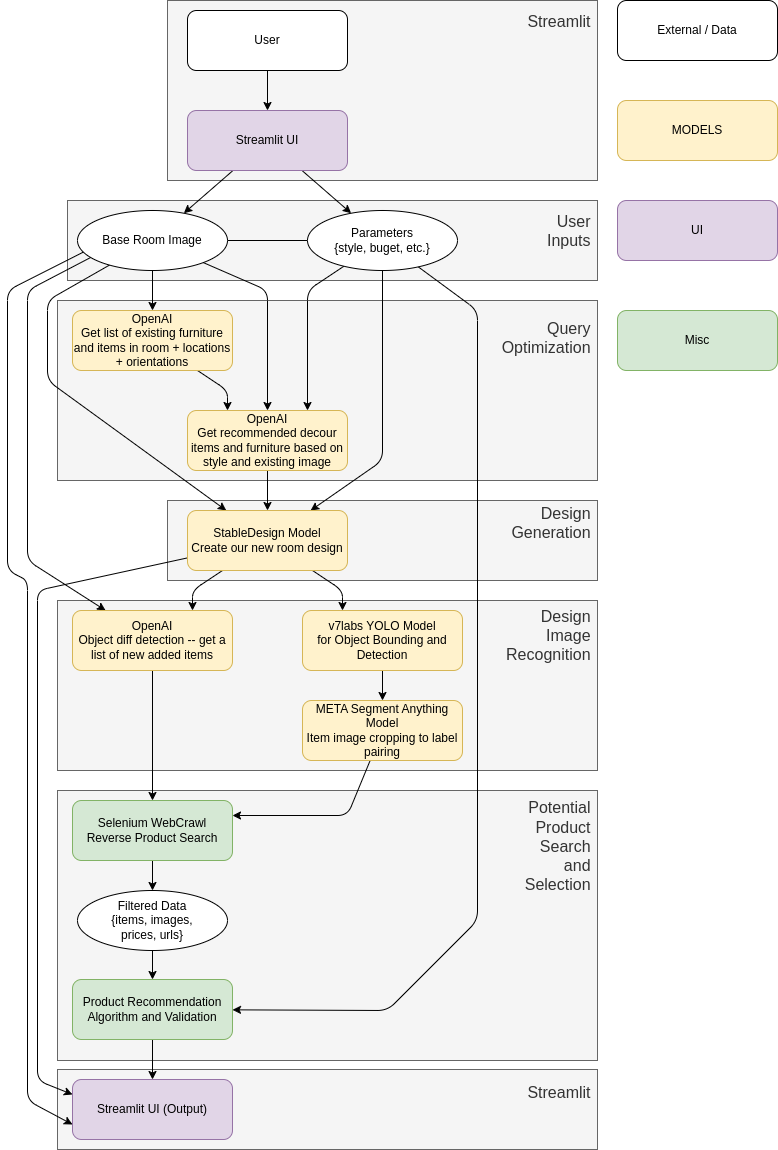

The diagram above was exported from draw.io. Its source (the exported page's mxGraphModel, read from the mxfile embedded in the PNG):
<mxGraphModel dx="1143" dy="1124" grid="1" gridSize="10" guides="1" tooltips="1" connect="1" arrows="1" fold="1" page="1" pageScale="1" pageWidth="827" pageHeight="1169" math="0" shadow="0">
  <root>
    <mxCell id="0" />
    <mxCell id="1" parent="0" />
    <mxCell id="134" value="&lt;div&gt;&lt;span style=&quot;font-size: 16px;&quot;&gt;User&amp;nbsp;&lt;/span&gt;&lt;/div&gt;&lt;div&gt;&lt;span style=&quot;font-size: 16px;&quot;&gt;Inputs&amp;nbsp;&lt;/span&gt;&lt;/div&gt;&lt;div&gt;&lt;span style=&quot;font-size: 16px;&quot;&gt;&lt;br&gt;&lt;/span&gt;&lt;/div&gt;" style="whiteSpace=wrap;html=1;align=right;fillColor=#f5f5f5;strokeColor=#666666;fontColor=#333333;" vertex="1" parent="1">
      <mxGeometry x="200" y="230" width="530" height="80" as="geometry" />
    </mxCell>
    <mxCell id="133" value="&lt;span style=&quot;font-size: 16px;&quot;&gt;Streamlit&amp;nbsp;&lt;/span&gt;&lt;div&gt;&lt;font style=&quot;font-size: 16px;&quot;&gt;&lt;br&gt;&lt;/font&gt;&lt;/div&gt;&lt;div&gt;&lt;br&gt;&lt;/div&gt;" style="whiteSpace=wrap;html=1;align=right;fillColor=#f5f5f5;strokeColor=#666666;fontColor=#333333;" parent="1" vertex="1">
      <mxGeometry x="190" y="1099" width="540" height="80" as="geometry" />
    </mxCell>
    <mxCell id="132" value="&lt;span style=&quot;font-size: 16px;&quot;&gt;Design&amp;nbsp;&lt;/span&gt;&lt;div&gt;&lt;span style=&quot;font-size: 16px;&quot;&gt;Image&amp;nbsp;&lt;/span&gt;&lt;/div&gt;&lt;div&gt;&lt;span style=&quot;font-size: 16px;&quot;&gt;Recognition&amp;nbsp;&lt;/span&gt;&lt;/div&gt;&lt;div&gt;&lt;font style=&quot;font-size: 19px;&quot;&gt;&lt;br&gt;&lt;/font&gt;&lt;/div&gt;&lt;div&gt;&lt;span style=&quot;font-size: 16px;&quot;&gt;&lt;br&gt;&lt;/span&gt;&lt;/div&gt;&lt;div&gt;&lt;span style=&quot;font-size: 16px;&quot;&gt;&lt;br&gt;&lt;/span&gt;&lt;/div&gt;&lt;div&gt;&lt;span style=&quot;font-size: 16px;&quot;&gt;&lt;br&gt;&lt;/span&gt;&lt;/div&gt;&lt;div&gt;&lt;span style=&quot;font-size: 16px;&quot;&gt;&lt;br&gt;&lt;/span&gt;&lt;/div&gt;" style="whiteSpace=wrap;html=1;align=right;fillColor=#f5f5f5;strokeColor=#666666;fontColor=#333333;" parent="1" vertex="1">
      <mxGeometry x="190" y="630" width="540" height="170" as="geometry" />
    </mxCell>
    <mxCell id="131" value="&lt;div&gt;&lt;span style=&quot;font-size: 16px;&quot;&gt;Design&amp;nbsp;&lt;/span&gt;&lt;/div&gt;&lt;div&gt;&lt;span style=&quot;font-size: 16px;&quot;&gt;Generation&amp;nbsp;&lt;/span&gt;&lt;/div&gt;&lt;div&gt;&lt;font style=&quot;font-size: 13px;&quot;&gt;&amp;nbsp; &amp;nbsp;&lt;/font&gt;&lt;/div&gt;&lt;div&gt;&lt;span style=&quot;font-size: 16px;&quot;&gt;&lt;br&gt;&lt;/span&gt;&lt;/div&gt;" style="whiteSpace=wrap;html=1;align=right;fillColor=#f5f5f5;strokeColor=#666666;fontColor=#333333;" parent="1" vertex="1">
      <mxGeometry x="300" y="530" width="430" height="80" as="geometry" />
    </mxCell>
    <mxCell id="125" value="&lt;span style=&quot;font-size: 16px;&quot;&gt;Potential&amp;nbsp;&lt;/span&gt;&lt;div&gt;&lt;span style=&quot;font-size: 16px;&quot;&gt;Product&amp;nbsp;&lt;/span&gt;&lt;div&gt;&lt;span style=&quot;font-size: 16px;&quot;&gt;Search&amp;nbsp;&lt;/span&gt;&lt;div&gt;&lt;div&gt;&lt;font style=&quot;font-size: 16px;&quot;&gt;and&amp;nbsp;&lt;/font&gt;&lt;/div&gt;&lt;div&gt;&lt;font style=&quot;font-size: 16px;&quot;&gt;Selection&amp;nbsp;&lt;/font&gt;&lt;/div&gt;&lt;div&gt;&lt;font style=&quot;font-size: 16px;&quot;&gt;&lt;br&gt;&lt;/font&gt;&lt;/div&gt;&lt;div&gt;&lt;font style=&quot;font-size: 16px;&quot;&gt;&lt;br&gt;&lt;/font&gt;&lt;/div&gt;&lt;div&gt;&lt;br&gt;&lt;/div&gt;&lt;div&gt;&lt;font style=&quot;font-size: 16px;&quot;&gt;&lt;br&gt;&lt;/font&gt;&lt;/div&gt;&lt;div&gt;&lt;font style=&quot;font-size: 16px;&quot;&gt;&lt;br&gt;&lt;/font&gt;&lt;/div&gt;&lt;div&gt;&lt;font style=&quot;font-size: 16px;&quot;&gt;&lt;br&gt;&lt;/font&gt;&lt;/div&gt;&lt;div&gt;&lt;font style=&quot;font-size: 16px;&quot;&gt;&lt;br&gt;&lt;/font&gt;&lt;/div&gt;&lt;div&gt;&lt;br&gt;&lt;/div&gt;&lt;div&gt;&lt;br&gt;&lt;/div&gt;&lt;/div&gt;&lt;/div&gt;&lt;/div&gt;" style="whiteSpace=wrap;html=1;align=right;fillColor=#f5f5f5;strokeColor=#666666;fontColor=#333333;" parent="1" vertex="1">
      <mxGeometry x="190" y="820" width="540" height="270" as="geometry" />
    </mxCell>
    <mxCell id="124" value="&lt;span style=&quot;font-size: 16px;&quot;&gt;Streamlit&amp;nbsp;&lt;/span&gt;&lt;br&gt;&lt;div&gt;&lt;font style=&quot;font-size: 16px;&quot;&gt;&lt;br&gt;&lt;/font&gt;&lt;/div&gt;&lt;div&gt;&lt;font style=&quot;font-size: 27px;&quot;&gt;&lt;br&gt;&lt;/font&gt;&lt;/div&gt;&lt;div&gt;&lt;font style=&quot;font-size: 16px;&quot;&gt;&lt;br&gt;&lt;/font&gt;&lt;/div&gt;&lt;div&gt;&lt;font style=&quot;font-size: 16px;&quot;&gt;&lt;br&gt;&lt;/font&gt;&lt;/div&gt;&lt;div&gt;&lt;br&gt;&lt;/div&gt;&lt;div&gt;&lt;font style=&quot;font-size: 16px;&quot;&gt;&lt;br&gt;&lt;/font&gt;&lt;/div&gt;&lt;div&gt;&lt;br&gt;&lt;/div&gt;" style="whiteSpace=wrap;html=1;align=right;fillColor=#f5f5f5;strokeColor=#666666;fontColor=#333333;" parent="1" vertex="1">
      <mxGeometry x="300" y="30" width="430" height="180" as="geometry" />
    </mxCell>
    <mxCell id="123" value="&lt;font style=&quot;font-size: 16px;&quot;&gt;Query&amp;nbsp;&lt;/font&gt;&lt;div&gt;&lt;font style=&quot;font-size: 16px;&quot;&gt;Optimization&amp;nbsp;&lt;/font&gt;&lt;/div&gt;&lt;div&gt;&lt;font style=&quot;font-size: 16px;&quot;&gt;&lt;br&gt;&lt;/font&gt;&lt;/div&gt;&lt;div&gt;&lt;font style=&quot;font-size: 16px;&quot;&gt;&lt;br&gt;&lt;/font&gt;&lt;/div&gt;&lt;div&gt;&lt;font style=&quot;font-size: 16px;&quot;&gt;&lt;br&gt;&lt;/font&gt;&lt;/div&gt;&lt;div&gt;&lt;br&gt;&lt;/div&gt;&lt;div&gt;&lt;font style=&quot;font-size: 16px;&quot;&gt;&lt;br&gt;&lt;/font&gt;&lt;/div&gt;&lt;div&gt;&lt;br&gt;&lt;/div&gt;" style="whiteSpace=wrap;html=1;align=right;fillColor=#f5f5f5;strokeColor=#666666;fontColor=#333333;" parent="1" vertex="1">
      <mxGeometry x="190" y="330" width="540" height="180" as="geometry" />
    </mxCell>
    <mxCell id="91" style="edgeStyle=none;html=1;endArrow=none;endFill=0;" parent="1" source="23" target="88" edge="1">
      <mxGeometry relative="1" as="geometry" />
    </mxCell>
    <mxCell id="95" style="edgeStyle=none;html=1;entryX=0.75;entryY=0;entryDx=0;entryDy=0;" parent="1" source="23" target="94" edge="1">
      <mxGeometry relative="1" as="geometry">
        <Array as="points">
          <mxPoint x="440" y="320" />
        </Array>
      </mxGeometry>
    </mxCell>
    <mxCell id="99" style="edgeStyle=none;html=1;" parent="1" source="23" target="97" edge="1">
      <mxGeometry relative="1" as="geometry">
        <Array as="points">
          <mxPoint x="515" y="490" />
        </Array>
      </mxGeometry>
    </mxCell>
    <mxCell id="118" style="edgeStyle=none;html=1;" parent="1" source="23" target="116" edge="1">
      <mxGeometry relative="1" as="geometry">
        <Array as="points">
          <mxPoint x="610" y="340" />
          <mxPoint x="610" y="950" />
          <mxPoint x="520" y="1040" />
        </Array>
      </mxGeometry>
    </mxCell>
    <mxCell id="23" value="Parameters&lt;div&gt;{style, buget, etc.}&lt;/div&gt;" style="ellipse;whiteSpace=wrap;html=1;" parent="1" vertex="1">
      <mxGeometry x="440" y="240" width="150" height="60" as="geometry" />
    </mxCell>
    <mxCell id="86" style="edgeStyle=none;html=1;" parent="1" source="84" target="85" edge="1">
      <mxGeometry relative="1" as="geometry" />
    </mxCell>
    <mxCell id="84" value="User" style="rounded=1;whiteSpace=wrap;html=1;" parent="1" vertex="1">
      <mxGeometry x="320" y="40" width="160" height="60" as="geometry" />
    </mxCell>
    <mxCell id="89" style="edgeStyle=none;html=1;" parent="1" source="85" target="88" edge="1">
      <mxGeometry relative="1" as="geometry" />
    </mxCell>
    <mxCell id="90" style="edgeStyle=none;html=1;" parent="1" source="85" target="23" edge="1">
      <mxGeometry relative="1" as="geometry" />
    </mxCell>
    <mxCell id="85" value="Streamlit UI" style="rounded=1;whiteSpace=wrap;html=1;fillColor=#e1d5e7;strokeColor=#9673a6;" parent="1" vertex="1">
      <mxGeometry x="320" y="140" width="160" height="60" as="geometry" />
    </mxCell>
    <mxCell id="93" style="edgeStyle=none;html=1;" parent="1" source="88" target="92" edge="1">
      <mxGeometry relative="1" as="geometry" />
    </mxCell>
    <mxCell id="100" style="edgeStyle=none;html=1;" parent="1" source="88" target="97" edge="1">
      <mxGeometry relative="1" as="geometry">
        <Array as="points">
          <mxPoint x="180" y="330" />
          <mxPoint x="180" y="410" />
        </Array>
      </mxGeometry>
    </mxCell>
    <mxCell id="101" style="edgeStyle=none;html=1;" parent="1" source="88" target="94" edge="1">
      <mxGeometry relative="1" as="geometry">
        <Array as="points">
          <mxPoint x="400" y="320" />
        </Array>
      </mxGeometry>
    </mxCell>
    <mxCell id="105" style="edgeStyle=none;html=1;exitX=0.113;exitY=0.75;exitDx=0;exitDy=0;exitPerimeter=0;" parent="1" source="88" target="102" edge="1">
      <mxGeometry relative="1" as="geometry">
        <Array as="points">
          <mxPoint x="160" y="320" />
          <mxPoint x="160" y="590" />
        </Array>
      </mxGeometry>
    </mxCell>
    <mxCell id="122" style="edgeStyle=none;html=1;entryX=0;entryY=0.75;entryDx=0;entryDy=0;exitX=0.047;exitY=0.683;exitDx=0;exitDy=0;exitPerimeter=0;" parent="1" source="88" target="119" edge="1">
      <mxGeometry relative="1" as="geometry">
        <Array as="points">
          <mxPoint x="140" y="320" />
          <mxPoint x="140" y="600" />
          <mxPoint x="160" y="610" />
          <mxPoint x="160" y="1130" />
        </Array>
      </mxGeometry>
    </mxCell>
    <mxCell id="88" value="Base Room Image" style="ellipse;whiteSpace=wrap;html=1;" parent="1" vertex="1">
      <mxGeometry x="210" y="240" width="150" height="60" as="geometry" />
    </mxCell>
    <mxCell id="96" style="edgeStyle=none;html=1;entryX=0.25;entryY=0;entryDx=0;entryDy=0;" parent="1" source="92" target="94" edge="1">
      <mxGeometry relative="1" as="geometry">
        <Array as="points">
          <mxPoint x="360" y="420" />
        </Array>
      </mxGeometry>
    </mxCell>
    <mxCell id="92" value="OpenAI&lt;div&gt;Get list of existing furniture and items in room + locations + orientations&lt;/div&gt;" style="rounded=1;whiteSpace=wrap;html=1;fillColor=#fff2cc;strokeColor=#d6b656;" parent="1" vertex="1">
      <mxGeometry x="205" y="340" width="160" height="60" as="geometry" />
    </mxCell>
    <mxCell id="98" style="edgeStyle=none;html=1;" parent="1" source="94" target="97" edge="1">
      <mxGeometry relative="1" as="geometry" />
    </mxCell>
    <mxCell id="94" value="OpenAI&lt;div&gt;Get recommended decour items and furniture based on style and existing image&lt;/div&gt;" style="rounded=1;whiteSpace=wrap;html=1;fillColor=#fff2cc;strokeColor=#d6b656;" parent="1" vertex="1">
      <mxGeometry x="320" y="440" width="160" height="60" as="geometry" />
    </mxCell>
    <mxCell id="104" style="edgeStyle=none;html=1;entryX=0.75;entryY=0;entryDx=0;entryDy=0;" parent="1" source="97" target="102" edge="1">
      <mxGeometry relative="1" as="geometry">
        <Array as="points">
          <mxPoint x="325" y="620" />
        </Array>
      </mxGeometry>
    </mxCell>
    <mxCell id="106" style="edgeStyle=none;html=1;entryX=0.25;entryY=0;entryDx=0;entryDy=0;" parent="1" source="97" target="103" edge="1">
      <mxGeometry relative="1" as="geometry">
        <Array as="points">
          <mxPoint x="475" y="620" />
        </Array>
      </mxGeometry>
    </mxCell>
    <mxCell id="121" style="edgeStyle=none;html=1;entryX=0;entryY=0.25;entryDx=0;entryDy=0;" parent="1" source="97" target="119" edge="1">
      <mxGeometry relative="1" as="geometry">
        <Array as="points">
          <mxPoint x="170" y="620" />
          <mxPoint x="170" y="1110" />
        </Array>
      </mxGeometry>
    </mxCell>
    <mxCell id="97" value="StableDesign Model&lt;div&gt;Create our new room design&lt;/div&gt;" style="rounded=1;whiteSpace=wrap;html=1;fillColor=#fff2cc;strokeColor=#d6b656;" parent="1" vertex="1">
      <mxGeometry x="320" y="540" width="160" height="60" as="geometry" />
    </mxCell>
    <mxCell id="126" style="edgeStyle=none;html=1;" parent="1" source="102" target="111" edge="1">
      <mxGeometry relative="1" as="geometry" />
    </mxCell>
    <mxCell id="102" value="OpenAI&lt;div&gt;Object diff detection -- get a list of new added items&lt;/div&gt;" style="rounded=1;whiteSpace=wrap;html=1;fillColor=#fff2cc;strokeColor=#d6b656;" parent="1" vertex="1">
      <mxGeometry x="205" y="640" width="160" height="60" as="geometry" />
    </mxCell>
    <mxCell id="108" style="edgeStyle=none;html=1;" parent="1" source="103" target="107" edge="1">
      <mxGeometry relative="1" as="geometry" />
    </mxCell>
    <mxCell id="103" value="&lt;div&gt;&lt;span style=&quot;background-color: transparent;&quot;&gt;v7labs YOLO Model&lt;/span&gt;&lt;/div&gt;&lt;div&gt;&lt;span style=&quot;background-color: transparent;&quot;&gt;for Object Bounding and Detection&lt;/span&gt;&lt;/div&gt;" style="rounded=1;whiteSpace=wrap;html=1;fillColor=#fff2cc;strokeColor=#d6b656;" parent="1" vertex="1">
      <mxGeometry x="435" y="640" width="160" height="60" as="geometry" />
    </mxCell>
    <mxCell id="112" style="edgeStyle=none;html=1;entryX=1;entryY=0.25;entryDx=0;entryDy=0;" parent="1" source="107" target="111" edge="1">
      <mxGeometry relative="1" as="geometry">
        <Array as="points">
          <mxPoint x="480" y="845" />
        </Array>
      </mxGeometry>
    </mxCell>
    <mxCell id="107" value="&lt;div&gt;&lt;span style=&quot;background-color: transparent;&quot;&gt;META Segment Anything Model&lt;/span&gt;&lt;/div&gt;&lt;div&gt;&lt;span style=&quot;background-color: transparent;&quot;&gt;Item image cropping&amp;nbsp;&lt;/span&gt;&lt;span style=&quot;background-color: transparent;&quot;&gt;to&amp;nbsp;&lt;/span&gt;&lt;span style=&quot;background-color: transparent;&quot;&gt;label pairing&lt;/span&gt;&lt;/div&gt;&lt;div&gt;&lt;/div&gt;" style="rounded=1;whiteSpace=wrap;html=1;fillColor=#fff2cc;strokeColor=#d6b656;" parent="1" vertex="1">
      <mxGeometry x="435" y="730" width="160" height="60" as="geometry" />
    </mxCell>
    <mxCell id="115" style="edgeStyle=none;html=1;" parent="1" source="111" target="114" edge="1">
      <mxGeometry relative="1" as="geometry" />
    </mxCell>
    <mxCell id="111" value="&lt;div&gt;Selenium WebCrawl&lt;/div&gt;Reverse Product Search&lt;div&gt;&lt;/div&gt;" style="rounded=1;whiteSpace=wrap;html=1;fillColor=#d5e8d4;strokeColor=#82b366;" parent="1" vertex="1">
      <mxGeometry x="205" y="830" width="160" height="60" as="geometry" />
    </mxCell>
    <mxCell id="117" style="edgeStyle=none;html=1;" parent="1" source="114" target="116" edge="1">
      <mxGeometry relative="1" as="geometry" />
    </mxCell>
    <mxCell id="114" value="Filtered Data&lt;div&gt;{items, images,&lt;/div&gt;&lt;div&gt;prices, urls}&lt;/div&gt;" style="ellipse;whiteSpace=wrap;html=1;" parent="1" vertex="1">
      <mxGeometry x="210" y="920" width="150" height="60" as="geometry" />
    </mxCell>
    <mxCell id="120" style="edgeStyle=none;html=1;" parent="1" source="116" target="119" edge="1">
      <mxGeometry relative="1" as="geometry" />
    </mxCell>
    <mxCell id="116" value="Product Recommendation Algorithm and Validation&lt;div&gt;&lt;/div&gt;&lt;div&gt;&lt;/div&gt;" style="rounded=1;whiteSpace=wrap;html=1;fillColor=#d5e8d4;strokeColor=#82b366;" parent="1" vertex="1">
      <mxGeometry x="205" y="1009" width="160" height="60" as="geometry" />
    </mxCell>
    <mxCell id="119" value="Streamlit UI (Output)&lt;div&gt;&lt;/div&gt;&lt;div&gt;&lt;/div&gt;" style="rounded=1;whiteSpace=wrap;html=1;fillColor=#e1d5e7;strokeColor=#9673a6;" parent="1" vertex="1">
      <mxGeometry x="205" y="1109" width="160" height="60" as="geometry" />
    </mxCell>
    <mxCell id="127" value="&lt;div&gt;MODELS&lt;/div&gt;&lt;div&gt;&lt;/div&gt;" style="rounded=1;whiteSpace=wrap;html=1;fillColor=#fff2cc;strokeColor=#d6b656;" parent="1" vertex="1">
      <mxGeometry x="750" y="130" width="160" height="60" as="geometry" />
    </mxCell>
    <mxCell id="128" value="UI&lt;div&gt;&lt;/div&gt;&lt;div&gt;&lt;/div&gt;" style="rounded=1;whiteSpace=wrap;html=1;fillColor=#e1d5e7;strokeColor=#9673a6;" parent="1" vertex="1">
      <mxGeometry x="750" y="230" width="160" height="60" as="geometry" />
    </mxCell>
    <mxCell id="129" value="External / Data" style="rounded=1;whiteSpace=wrap;html=1;" parent="1" vertex="1">
      <mxGeometry x="750" y="30" width="160" height="60" as="geometry" />
    </mxCell>
    <mxCell id="130" value="Misc&lt;div&gt;&lt;/div&gt;&lt;div&gt;&lt;/div&gt;" style="rounded=1;whiteSpace=wrap;html=1;fillColor=#d5e8d4;strokeColor=#82b366;" parent="1" vertex="1">
      <mxGeometry x="750" y="340" width="160" height="60" as="geometry" />
    </mxCell>
  </root>
</mxGraphModel>